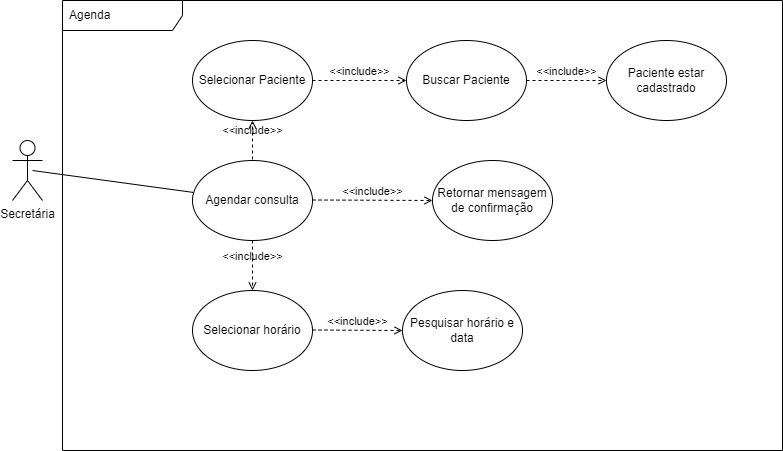

The diagram above was exported from draw.io. Its source (the exported page's mxGraphModel, read from the mxfile embedded in the PNG):
<mxGraphModel dx="862" dy="393" grid="1" gridSize="10" guides="1" tooltips="1" connect="1" arrows="1" fold="1" page="1" pageScale="1" pageWidth="827" pageHeight="1169" math="0" shadow="0">
  <root>
    <mxCell id="0" />
    <mxCell id="1" parent="0" />
    <mxCell id="8j2LZZRcKZrNiDegFOXK-4" value="Agenda" style="shape=umlFrame;whiteSpace=wrap;html=1;width=120;height=30;boundedLbl=1;verticalAlign=middle;align=left;spacingLeft=5;" parent="1" vertex="1">
      <mxGeometry x="70" y="20" width="720" height="450" as="geometry" />
    </mxCell>
    <mxCell id="8j2LZZRcKZrNiDegFOXK-1" value="Secretária" style="shape=umlActor;verticalLabelPosition=bottom;verticalAlign=top;html=1;outlineConnect=0;" parent="1" vertex="1">
      <mxGeometry x="20" y="160" width="30" height="60" as="geometry" />
    </mxCell>
    <mxCell id="8j2LZZRcKZrNiDegFOXK-2" value="Buscar Paciente" style="ellipse;whiteSpace=wrap;html=1;" parent="1" vertex="1">
      <mxGeometry x="414" y="60" width="120" height="80" as="geometry" />
    </mxCell>
    <mxCell id="8j2LZZRcKZrNiDegFOXK-6" value="Agendar consulta" style="ellipse;whiteSpace=wrap;html=1;" parent="1" vertex="1">
      <mxGeometry x="200" y="180" width="120" height="80" as="geometry" />
    </mxCell>
    <mxCell id="8j2LZZRcKZrNiDegFOXK-7" value="" style="endArrow=none;html=1;rounded=0;endFill=0;" parent="1" target="8j2LZZRcKZrNiDegFOXK-6" edge="1">
      <mxGeometry width="50" height="50" relative="1" as="geometry">
        <mxPoint x="40" y="190" as="sourcePoint" />
        <mxPoint x="90" y="140" as="targetPoint" />
      </mxGeometry>
    </mxCell>
    <mxCell id="8j2LZZRcKZrNiDegFOXK-8" value="&amp;lt;&amp;lt;include&amp;gt;&amp;gt;" style="html=1;verticalAlign=bottom;labelBackgroundColor=none;endArrow=open;endFill=0;dashed=1;rounded=0;exitX=1;exitY=0.5;exitDx=0;exitDy=0;" parent="1" source="8j2LZZRcKZrNiDegFOXK-2" target="8j2LZZRcKZrNiDegFOXK-9" edge="1">
      <mxGeometry width="160" relative="1" as="geometry">
        <mxPoint x="360" y="99.5" as="sourcePoint" />
        <mxPoint x="470" y="100" as="targetPoint" />
      </mxGeometry>
    </mxCell>
    <mxCell id="8j2LZZRcKZrNiDegFOXK-9" value="Paciente estar cadastrado" style="ellipse;whiteSpace=wrap;html=1;" parent="1" vertex="1">
      <mxGeometry x="614" y="60" width="120" height="80" as="geometry" />
    </mxCell>
    <mxCell id="8j2LZZRcKZrNiDegFOXK-12" value="Selecionar horário" style="ellipse;whiteSpace=wrap;html=1;" parent="1" vertex="1">
      <mxGeometry x="200" y="310" width="120" height="80" as="geometry" />
    </mxCell>
    <mxCell id="8j2LZZRcKZrNiDegFOXK-13" value="&amp;lt;&amp;lt;include&amp;gt;&amp;gt;" style="html=1;verticalAlign=bottom;labelBackgroundColor=none;endArrow=open;endFill=0;dashed=1;rounded=0;exitX=0.5;exitY=1;exitDx=0;exitDy=0;" parent="1" source="8j2LZZRcKZrNiDegFOXK-6" target="8j2LZZRcKZrNiDegFOXK-12" edge="1">
      <mxGeometry width="160" relative="1" as="geometry">
        <mxPoint x="270" y="260" as="sourcePoint" />
        <mxPoint x="430" y="260" as="targetPoint" />
      </mxGeometry>
    </mxCell>
    <mxCell id="8j2LZZRcKZrNiDegFOXK-14" value="Pesquisar horário e data" style="ellipse;whiteSpace=wrap;html=1;" parent="1" vertex="1">
      <mxGeometry x="410" y="310" width="120" height="80" as="geometry" />
    </mxCell>
    <mxCell id="8j2LZZRcKZrNiDegFOXK-15" value="&amp;lt;&amp;lt;include&amp;gt;&amp;gt;" style="html=1;verticalAlign=bottom;labelBackgroundColor=none;endArrow=open;endFill=0;dashed=1;rounded=0;entryX=0;entryY=0.5;entryDx=0;entryDy=0;" parent="1" target="8j2LZZRcKZrNiDegFOXK-14" edge="1">
      <mxGeometry width="160" relative="1" as="geometry">
        <mxPoint x="320" y="349.5" as="sourcePoint" />
        <mxPoint x="480" y="349.5" as="targetPoint" />
      </mxGeometry>
    </mxCell>
    <mxCell id="8j2LZZRcKZrNiDegFOXK-16" value="Retornar mensagem de confirmação" style="ellipse;whiteSpace=wrap;html=1;" parent="1" vertex="1">
      <mxGeometry x="440" y="180" width="120" height="80" as="geometry" />
    </mxCell>
    <mxCell id="8j2LZZRcKZrNiDegFOXK-17" value="&amp;lt;&amp;lt;include&amp;gt;&amp;gt;" style="html=1;verticalAlign=bottom;labelBackgroundColor=none;endArrow=open;endFill=0;dashed=1;rounded=0;" parent="1" edge="1">
      <mxGeometry width="160" relative="1" as="geometry">
        <mxPoint x="320" y="219.5" as="sourcePoint" />
        <mxPoint x="440" y="220" as="targetPoint" />
      </mxGeometry>
    </mxCell>
    <mxCell id="8j2LZZRcKZrNiDegFOXK-18" value="Selecionar Paciente" style="ellipse;whiteSpace=wrap;html=1;" parent="1" vertex="1">
      <mxGeometry x="200" y="60" width="120" height="80" as="geometry" />
    </mxCell>
    <mxCell id="8j2LZZRcKZrNiDegFOXK-19" value="&amp;lt;&amp;lt;include&amp;gt;&amp;gt;" style="html=1;verticalAlign=bottom;labelBackgroundColor=none;endArrow=open;endFill=0;dashed=1;rounded=0;entryX=0.5;entryY=1;entryDx=0;entryDy=0;" parent="1" target="8j2LZZRcKZrNiDegFOXK-18" edge="1">
      <mxGeometry width="160" relative="1" as="geometry">
        <mxPoint x="260" y="179" as="sourcePoint" />
        <mxPoint x="414" y="179" as="targetPoint" />
      </mxGeometry>
    </mxCell>
    <mxCell id="8j2LZZRcKZrNiDegFOXK-20" value="&amp;lt;&amp;lt;include&amp;gt;&amp;gt;" style="html=1;verticalAlign=bottom;labelBackgroundColor=none;endArrow=open;endFill=0;dashed=1;rounded=0;entryX=0;entryY=0.5;entryDx=0;entryDy=0;exitX=1;exitY=0.5;exitDx=0;exitDy=0;" parent="1" source="8j2LZZRcKZrNiDegFOXK-18" target="8j2LZZRcKZrNiDegFOXK-2" edge="1">
      <mxGeometry width="160" relative="1" as="geometry">
        <mxPoint x="270" y="189" as="sourcePoint" />
        <mxPoint x="270" y="150" as="targetPoint" />
      </mxGeometry>
    </mxCell>
  </root>
</mxGraphModel>